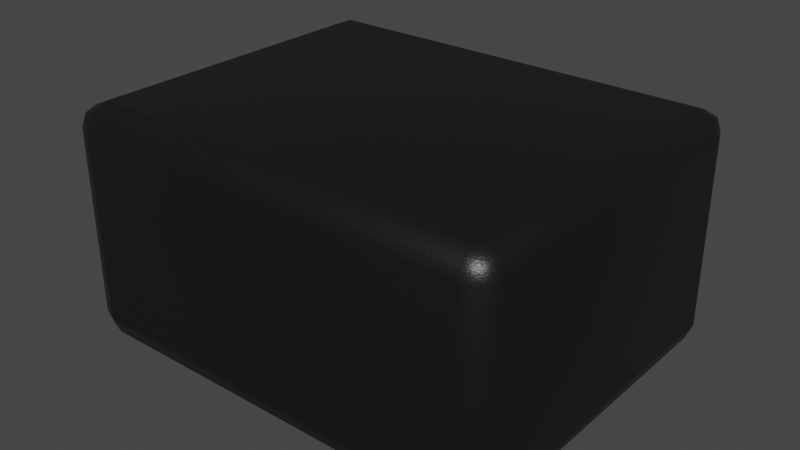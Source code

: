 # Source: SOT-3.blend  (saved by Blender 4.1.23; exported with 4.5.12 LTS)
import bpy
from mathutils import Matrix  # noqa: F401  (used for matrix-valued properties, if any)

bpy.ops.wm.read_factory_settings(use_empty=True)
scene = bpy.context.scene
scene.name = 'Scene'

# ---- collections
col_collection = bpy.data.collections.new('Collection'); scene.collection.children.link(col_collection)

# ---- materials (node trees are filled in below, after node groups)
mat_plastic_chip = bpy.data.materials.new('plastic_chip')
mat_plastic_chip.preview_render_type = 'CUBE'

# ---- material node trees
mat_plastic_chip.use_nodes = True; mat_plastic_chip.node_tree.nodes.clear()
_N = mat_plastic_chip.node_tree.nodes; _L = mat_plastic_chip.node_tree.links
n0 = _N.new('ShaderNodeBsdfPrincipled'); n0.name = 'Principled BSDF'; n0.location = (10, 300)
n0.distribution = 'GGX'
n0.subsurface_method = 'BURLEY'
n0.inputs[0].default_value = (0.009312, 0.009312, 0.009312, 1.0)
n0.inputs[1].default_value = 0.1372
n0.inputs[2].default_value = 0.3706
n0.inputs[3].default_value = 1.45
n0.inputs[27].default_value = (0.0, 0.0, 0.0, 1.0)
n0.inputs[28].default_value = 1.0
n1 = _N.new('ShaderNodeOutputMaterial'); n1.name = 'Material Output'; n1.location = (300, 300)
n2 = _N.new('ShaderNodeTexNoise'); n2.name = 'Noise Texture'; n2.location = (-893, 54)
n2.inputs[2].default_value = 200.0
n2.inputs[3].default_value = 3.6
n2.inputs[4].default_value = 0.8375
n3 = _N.new('ShaderNodeBump'); n3.name = 'Bump'; n3.location = (-604, -53)
n3.inputs[0].default_value = 0.08
n3.inputs[1].default_value = 1.0
n3.inputs[2].default_value = 1.0
_L.new(n0.outputs[0], n1.inputs[0])
_L.new(n2.outputs[0], n3.inputs[3])
_L.new(n3.outputs[0], n0.inputs[5])
n1.is_active_output = True

# ---- world
world_world = bpy.data.worlds.new('World'); scene.world = world_world
world_world.use_nodes = True; world_world.node_tree.nodes.clear()
_N = world_world.node_tree.nodes; _L = world_world.node_tree.links
n0 = _N.new('ShaderNodeOutputWorld'); n0.name = 'World Output'; n0.location = (300, 300)
n1 = _N.new('ShaderNodeBackground'); n1.name = 'Background'; n1.location = (10, 300)
n1.inputs[0].default_value = (0.05088, 0.05088, 0.05088, 1.0)
_L.new(n1.outputs[0], n0.inputs[0])
n0.is_active_output = True
world_world.color = (0.05088, 0.05088, 0.05088)
world_world.use_sun_shadow = False
world_world.sun_shadow_jitter_overblur = 0.0

# ---- meshes
me_shape_5_indexedfaceset_008 = bpy.data.meshes.new('SHAPE_5_IndexedFaceSet.008')
me_shape_5_indexedfaceset_008.from_pydata([(-0.2053, -0.1449, 0.0225), (-0.1828, -0.1674, 0.0225), (-0.1828, -0.1449, -2.194e-07), (-0.1987, -0.1608, 0.0225), (-0.1958, -0.1579, 0.009511), (-0.1828, -0.1608, 0.006591), (-0.1987, -0.1449, 0.006591), (-0.2053, 0.1447, 0.0225), (-0.1828, 0.1447, -1.941e-07), (-0.1828, 0.1673, 0.0225), (-0.1987, 0.1447, 0.006591), (-0.1958, 0.1577, 0.009511), (-0.1828, 0.1607, 0.006591), (-0.1987, 0.1607, 0.0225), (0.2081, -0.1449, 0.0225), (0.1856, -0.1449, -1.755e-07), (0.1856, -0.1674, 0.0225), (0.2015, -0.1449, 0.006591), (0.1986, -0.1579, 0.009511), (0.1856, -0.1608, 0.006591), (0.2015, -0.1608, 0.0225), (-0.1828, 0.1447, 0.2165), (-0.2053, 0.1447, 0.194), (-0.1828, 0.1673, 0.194), (-0.1987, 0.1447, 0.2099), (-0.1958, 0.1577, 0.207), (-0.1987, 0.1607, 0.194), (-0.1828, 0.1607, 0.2099), (0.2081, 0.1447, 0.194), (0.1856, 0.1447, 0.2165), (0.1856, 0.1673, 0.194), (0.2015, 0.1447, 0.2099), (0.1986, 0.1577, 0.207), (0.1856, 0.1607, 0.2099), (0.2015, 0.1607, 0.194), (0.2081, 0.1447, 0.0225), (0.1856, 0.1673, 0.0225), (0.1856, 0.1447, -1.502e-07), (0.2015, 0.1607, 0.0225), (0.1986, 0.1577, 0.009511), (0.1856, 0.1607, 0.006591), (0.2015, 0.1447, 0.006591), (0.1856, -0.1449, 0.2165), (0.2081, -0.1449, 0.194), (0.1856, -0.1674, 0.194), (0.2015, -0.1449, 0.2099), (0.1986, -0.1579, 0.207), (0.2015, -0.1608, 0.194), (0.1856, -0.1608, 0.2099), (-0.1828, -0.1449, 0.2165), (-0.1828, -0.1674, 0.194), (-0.2053, -0.1449, 0.194), (-0.1828, -0.1608, 0.2099), (-0.1958, -0.1579, 0.207), (-0.1987, -0.1608, 0.194), (-0.1987, -0.1449, 0.2099)], [], [(36, 30, 23, 9), (14, 43, 28, 35), (21, 29, 42, 49), (1, 50, 44, 16), (7, 22, 51, 0), (0, 3, 4, 6), (1, 5, 4, 3), (2, 6, 4, 5), (7, 10, 11, 13), (8, 12, 11, 10), (9, 13, 11, 12), (14, 17, 18, 20), (15, 19, 18, 17), (16, 20, 18, 19), (21, 24, 25, 27), (22, 26, 25, 24), (23, 27, 25, 26), (28, 31, 32, 34), (29, 33, 32, 31), (30, 34, 32, 33), (35, 38, 39, 41), (36, 40, 39, 38), (37, 41, 39, 40), (42, 45, 46, 48), (43, 47, 46, 45), (44, 48, 46, 47), (49, 52, 53, 55), (50, 54, 53, 52), (51, 55, 53, 54), (2, 8, 10, 6), (6, 10, 7, 0), (30, 36, 38, 34), (34, 38, 35, 28), (23, 30, 33, 27), (27, 33, 29, 21), (44, 50, 52, 48), (48, 52, 49, 42), (36, 9, 12, 40), (40, 12, 8, 37), (37, 15, 17, 41), (41, 17, 14, 35), (15, 2, 5, 19), (19, 5, 1, 16), (43, 14, 20, 47), (47, 20, 16, 44), (28, 43, 45, 31), (31, 45, 42, 29), (50, 1, 3, 54), (54, 3, 0, 51), (22, 7, 13, 26), (26, 13, 9, 23), (51, 22, 24, 55), (55, 24, 21, 49), (15, 37, 8, 2)])
me_shape_5_indexedfaceset_008.polygons.foreach_set('use_smooth', [True] * 54)
_uv = me_shape_5_indexedfaceset_008.uv_layers.new(name='UVMap')
_uv.uv.foreach_set('vector', [0.9456, 0.1039, 0.9456, 0.8961, 0.05444, 0.8961, 0.05444, 0.1039, 0.9328, 0.1039, 0.9328, 0.8961, 0.06725, 0.8961, 0.06725, 0.1039, 0.05444, 0.06725, 0.9456, 0.06725, 0.9456, 0.9328, 0.05444, 0.9328, 0.05444, 0.1039, 0.05444, 0.8961, 0.9456, 0.8961, 0.9456, 0.1039, 0.06725, 0.1039, 0.06725, 0.8961, 0.9328, 0.8961, 0.9328, 0.1039, 0.9328, 0.1039, 1.0, 0.1039, 1.0, 0.04392, 0.9328, 0.0, 0.05444, 0.1039, 0.05444, 0.0, 0.02301, 0.0, 0.0, 0.1039, 0.05444, 0.9328, 0.0, 0.9328, 0.0, 0.9716, 0.05444, 1.0, 0.06725, 0.1039, 0.06725, 0.0, 0.01714, 0.01464, 0.0, 0.1039, 0.05444, 0.06725, 0.05444, 0.0, 0.01714, 0.01464, 0.0, 0.06725, 0.05444, 0.1039, 0.0, 0.1039, 0.01714, 0.01464, 0.05444, 0.0, 0.9328, 0.1039, 0.9328, 0.0, 0.9716, 0.0, 1.0, 0.1039, 0.9456, 0.9328, 0.9456, 1.0, 0.977, 1.0, 1.0, 0.9328, 0.9456, 0.1039, 1.0, 0.1039, 1.0, 0.04392, 0.9456, 0.0, 0.05444, 0.06725, 0.0, 0.06725, 0.0, 0.02842, 0.05444, 0.0, 0.06725, 0.8961, 0.0, 0.8961, 0.0, 0.9561, 0.06725, 1.0, 0.05444, 0.8961, 0.05444, 1.0, 0.02301, 1.0, 0.0, 0.8961, 0.06725, 0.8961, 0.06725, 1.0, 0.02842, 1.0, 0.0, 0.8961, 0.9456, 0.06725, 0.9456, 0.0, 0.977, 0.0, 1.0, 0.06725, 0.9456, 0.8961, 1.0, 0.8961, 1.0, 0.9561, 0.9456, 1.0, 0.06725, 0.1039, 0.0, 0.1039, 0.0, 0.04392, 0.06725, 0.0, 0.9456, 0.1039, 0.9456, 0.0, 0.977, 0.0, 1.0, 0.1039, 0.9456, 0.06725, 1.0, 0.06725, 1.0, 0.02842, 0.9456, 0.0, 0.9456, 0.9328, 1.0, 0.9328, 0.9923, 0.9759, 0.9456, 1.0, 0.9328, 0.8961, 1.0, 0.8961, 0.9923, 0.9759, 0.9328, 1.0, 0.9456, 0.8961, 0.9456, 1.0, 0.9923, 0.9759, 1.0, 0.8961, 0.05444, 0.9328, 0.05444, 1.0, 0.02301, 1.0, 0.0, 0.9328, 0.05444, 0.8961, 0.0, 0.8961, 0.0, 0.9561, 0.05444, 1.0, 0.9328, 0.8961, 0.9328, 1.0, 0.9716, 1.0, 1.0, 0.8961, 0.05444, 0.9328, 0.05444, 0.06725, 0.0, 0.06725, 0.0, 0.9328, 0.9328, 0.0, 0.06725, 0.0, 0.06725, 0.1039, 0.9328, 0.1039, 0.9456, 0.8961, 0.9456, 0.1039, 1.0, 0.1039, 1.0, 0.8961, 0.0, 0.8961, 0.0, 0.1039, 0.06725, 0.1039, 0.06725, 0.8961, 0.05444, 0.8961, 0.9456, 0.8961, 0.9456, 1.0, 0.05444, 1.0, 0.05444, 0.0, 0.9456, 0.0, 0.9456, 0.06725, 0.05444, 0.06725, 0.9456, 0.8961, 0.05444, 0.8961, 0.05444, 1.0, 0.9456, 1.0, 0.9456, 1.0, 0.05444, 1.0, 0.05444, 0.9328, 0.9456, 0.9328, 0.9456, 0.1039, 0.05444, 0.1039, 0.05444, 0.0, 0.9456, 0.0, 0.9456, 0.0, 0.05444, 0.0, 0.05444, 0.06725, 0.9456, 0.06725, 0.9456, 0.06725, 0.9456, 0.9328, 1.0, 0.9328, 1.0, 0.06725, 0.06725, 0.0, 0.9328, 0.0, 0.9328, 0.1039, 0.06725, 0.1039, 0.9456, 0.9328, 0.05444, 0.9328, 0.05444, 1.0, 0.9456, 1.0, 0.9456, 0.0, 0.05444, 0.0, 0.05444, 0.1039, 0.9456, 0.1039, 0.9328, 0.8961, 0.9328, 0.1039, 1.0, 0.1039, 1.0, 0.8961, 1.0, 0.8961, 1.0, 0.1039, 0.9456, 0.1039, 0.9456, 0.8961, 0.06725, 0.8961, 0.9328, 0.8961, 0.9328, 1.0, 0.06725, 1.0, 1.0, 0.06725, 1.0, 0.9328, 0.9456, 0.9328, 0.9456, 0.06725, 0.05444, 0.8961, 0.05444, 0.1039, 0.0, 0.1039, 0.0, 0.8961, 1.0, 0.8961, 1.0, 0.1039, 0.9328, 0.1039, 0.9328, 0.8961, 0.06725, 0.8961, 0.06725, 0.1039, 0.0, 0.1039, 0.0, 0.8961, 0.0, 0.8961, 0.0, 0.1039, 0.05444, 0.1039, 0.05444, 0.8961, 0.9328, 0.8961, 0.06725, 0.8961, 0.06725, 1.0, 0.9328, 1.0, 0.0, 0.9328, 0.0, 0.06725, 0.05444, 0.06725, 0.05444, 0.9328, 0.9456, 0.9328, 0.9456, 0.06725, 0.05444, 0.06725, 0.05444, 0.9328])
me_shape_5_indexedfaceset_008.materials.append(mat_plastic_chip)
me_shape_5_indexedfaceset_008.use_remesh_fix_poles = True
me_shape_5_indexedfaceset_008.use_remesh_preserve_attributes = False
me_shape_5_indexedfaceset_008.update()

# ---- objects
ob_sot_3 = bpy.data.objects.new('SOT-3', me_shape_5_indexedfaceset_008)

# ---- transforms, parenting, visibility, modifiers, constraints
ob_sot_3.location = (0.0, 0.0, 0.0)
ob_sot_3.scale = (2.54, 2.54, 2.54)
ob_sot_3.lineart.crease_threshold = 0.0

# ---- collection membership
col_collection.objects.link(ob_sot_3)

# ---- scene / render settings (as saved in the file)
scene.frame_start = 1; scene.frame_end = 250; scene.frame_set(1)
scene.render.engine = 'CYCLES'
scene.cycles.use_denoising = False
scene.cycles.samples = 128
scene.cycles.sampling_pattern = 'TABULATED_SOBOL'
scene.cycles.use_adaptive_sampling = False
scene.cycles.use_light_tree = False
scene.eevee.ray_tracing_options.trace_max_roughness = 0.0
scene.view_settings.view_transform = 'Filmic'
bpy.context.view_layer.update()

# ---- added for rendering (the .blend has no active camera and no usable light): camera, sun
cam_auto = bpy.data.cameras.new('AutoCamera')
cam_auto.lens = 50.0
cam_auto.sensor_width = 36.0
cam_auto.clip_end = 1000.0
ob_auto_camera = bpy.data.objects.new('AutoCamera', cam_auto)
scene.collection.objects.link(ob_auto_camera)
ob_auto_camera.location = (1.35305, -1.61961, 1.35462)
ob_auto_camera.rotation_euler = (1.09748, -7.21219e-08, 0.694738)
scene.camera = ob_auto_camera
light_auto_sun = bpy.data.lights.new('AutoSun', 'SUN')
light_auto_sun.energy = 3.0
light_auto_sun.angle = 0.0523599
ob_auto_sun = bpy.data.objects.new('AutoSun', light_auto_sun)
scene.collection.objects.link(ob_auto_sun)
ob_auto_sun.rotation_euler = (0.872665, 0.174533, 0.523599)
bpy.context.view_layer.update()
